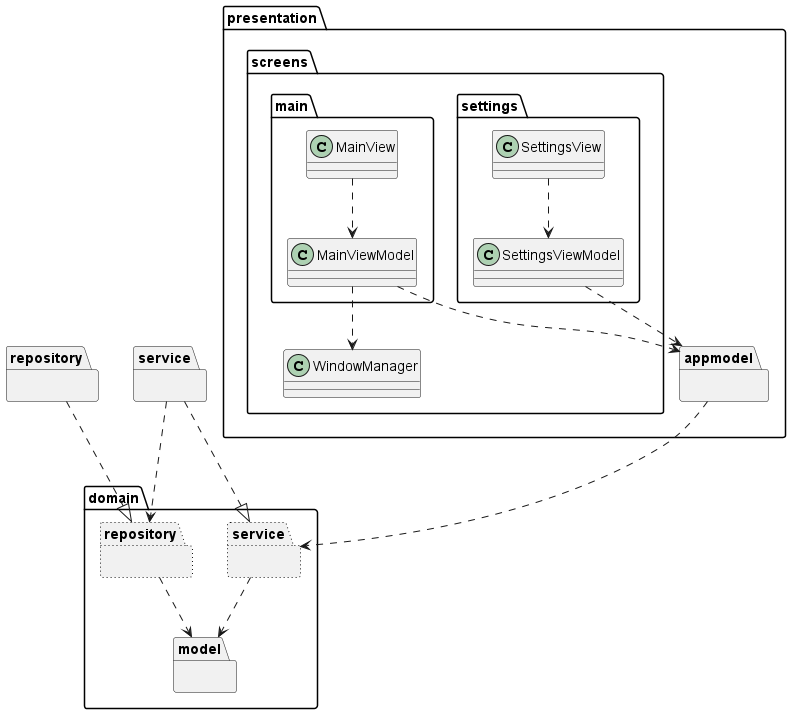

The diagram above was rendered by PlantUML. Its source (embedded in the PNG):
@startuml
'Overview of package dependencies

package domain.model {

}

package domain.repository #line.dotted {
    
}

package domain.service #line.dotted {

}

package service {

}

package repository {

}

package presentation.appmodel {

}

package presentation.screens {

}

package presentation.screens.main {
    MainViewModel -[dashed]-> appmodel
    MainViewModel -[dashed]-> presentation.screens.WindowManager
    MainView -[dashed]-> MainViewModel
}

package presentation.screens.settings {
    SettingsViewModel -[dashed]-> appmodel
    SettingsView -[dashed]-> SettingsViewModel
}

presentation.appmodel --[dashed]-> domain.service

domain.service -[dashed]-> domain.model

domain.repository -[dashed]-> domain.model

service ..|> domain.service

service --[dashed]-> domain.repository

repository ..|> domain.repository

service --[hidden]left-> repository

@enduml